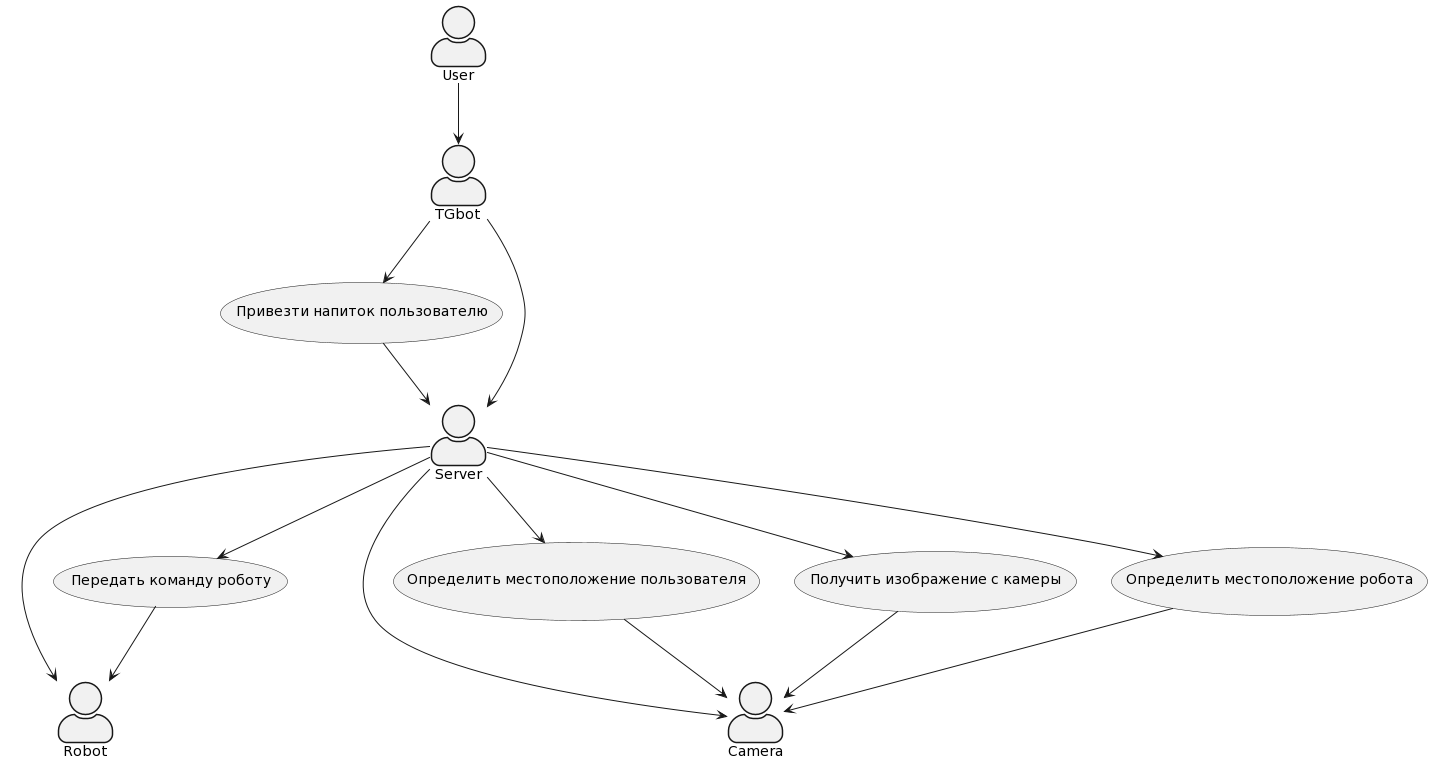

The diagram above was rendered by PlantUML. Its source (embedded in the PNG):
@startuml
skinparam actorStyle awesome 
:User: --> :TGbot:
:TGbot: -->(Привезти напиток пользователю)
(Привезти напиток пользователю) --> :Server:
:TGbot: --> :Server:
:Server: --> :Robot:
:Server: --> :Camera:
:Server: --> (Определить местоположение пользователя)
(Определить местоположение пользователя) --> :Camera:
(Получить изображение с камеры) --> :Camera:
:Server: --> (Получить изображение с камеры)
:Server: --> (Передать команду роботу)
:Server: --> (Определить местоположение робота)
(Определить местоположение робота) --> :Camera:
(Передать команду роботу) --> :Robot:
@enduml